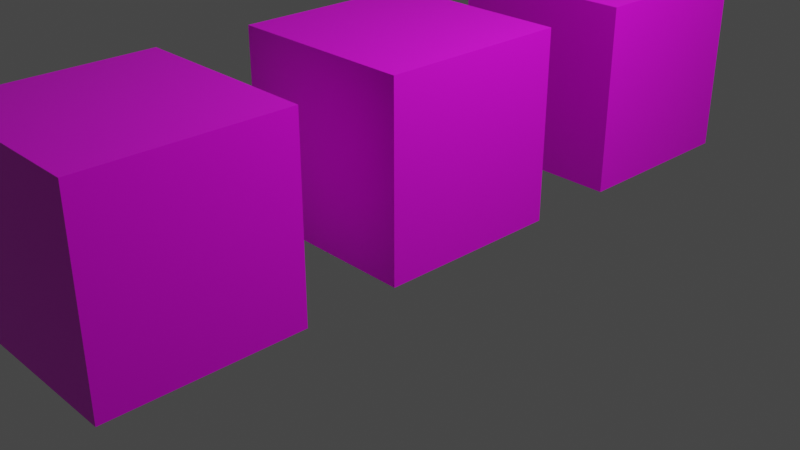 # Source: texture_paint.blend  (saved by Blender 3.0.42; exported with 4.5.12 LTS)
import bpy
from mathutils import Matrix  # noqa: F401  (used for matrix-valued properties, if any)

bpy.ops.wm.read_factory_settings(use_empty=True)
scene = bpy.context.scene
scene.name = 'Scene'

# ---- collections
col_collection = bpy.data.collections.new('Collection'); scene.collection.children.link(col_collection)

# ---- images (referenced by path relative to the original .blend; pixels are not part of the script)
import os
ASSET_DIR = os.environ.get("B2B_ASSET_DIR", "")  # directory of the original .blend (textures are referenced by path, not embedded)
HERE = os.path.dirname(os.path.abspath(__file__))  # packed textures are extracted next to this script under _unpacked/

def load_image(name, relpath, width, height, colorspace="sRGB"):
    """Load a texture the original file referenced (path relative to the .blend, or extracted next to this script)."""
    p = next((c for c in (os.path.join(HERE, relpath), os.path.join(ASSET_DIR, relpath)) if relpath and os.path.exists(c)), "")
    if p:
        img = bpy.data.images.load(p, check_existing=True)
        img.name = name
    else:  # same state as the original file: an image datablock whose file is absent (Cycles renders it pink)
        img = bpy.data.images.new(name, width, height)
        img.source = "FILE"
        img.filepath = "//" + (relpath or name)
    img.colorspace_settings.name = colorspace
    return img
img_3d_brick_2_png = load_image('3d brick 2.png', '3d brick 2.png', 1024, 1024, 'sRGB')
img_wood_plank_jpg = load_image('wood plank.jpg', 'wood plank.jpg', 1024, 1024, 'sRGB')
img_graffiti_png = load_image('graffiti.png', 'graffiti.png', 1024, 1024, 'sRGB')

# ---- materials (node trees are filled in below, after node groups)
mat_material = bpy.data.materials.new('Material')
mat_material.alpha_threshold = 0.0
mat_material.use_transparent_shadow = False
mat_material.line_color = (0.0, 0.0, 0.0, 1.0)
mat_material_001 = bpy.data.materials.new('Material.001')
mat_material_001.use_transparent_shadow = False
mat_material_002 = bpy.data.materials.new('Material.002')
mat_material_002.use_transparent_shadow = False

# ---- material node trees
mat_material.use_nodes = True; mat_material.node_tree.nodes.clear()
_N = mat_material.node_tree.nodes; _L = mat_material.node_tree.links
n0 = _N.new('ShaderNodeOutputMaterial'); n0.name = 'Material Output'; n0.location = (300, 300)
n1 = _N.new('ShaderNodeBsdfPrincipled'); n1.name = 'Principled BSDF'; n1.location = (10, 300)
n1.distribution = 'GGX'
n1.subsurface_method = 'RANDOM_WALK_SKIN'
n1.inputs[2].default_value = 0.4
n1.inputs[3].default_value = 1.45
n1.inputs[27].default_value = (0.0, 0.0, 0.0, 1.0)
n1.inputs[28].default_value = 1.0
n2 = _N.new('ShaderNodeTexImage'); n2.name = 'Image Texture'; n2.location = (-280, 280)
n2.image = img_3d_brick_2_png
_L.new(n1.outputs[0], n0.inputs[0])
_L.new(n2.outputs[0], n1.inputs[0])
n0.is_active_output = True
mat_material_001.use_nodes = True; mat_material_001.node_tree.nodes.clear()
_N = mat_material_001.node_tree.nodes; _L = mat_material_001.node_tree.links
n0 = _N.new('ShaderNodeBsdfPrincipled'); n0.name = 'Principled BSDF'; n0.location = (10, 300)
n0.distribution = 'GGX'
n0.subsurface_method = 'RANDOM_WALK_SKIN'
n0.inputs[3].default_value = 1.45
n0.inputs[27].default_value = (0.0, 0.0, 0.0, 1.0)
n0.inputs[28].default_value = 1.0
n1 = _N.new('ShaderNodeOutputMaterial'); n1.name = 'Material Output'; n1.location = (300, 300)
n2 = _N.new('ShaderNodeTexImage'); n2.name = 'Image Texture'; n2.location = (-280, 280)
n2.image = img_wood_plank_jpg
_L.new(n0.outputs[0], n1.inputs[0])
_L.new(n2.outputs[0], n0.inputs[0])
n1.is_active_output = True
mat_material_002.use_nodes = True; mat_material_002.node_tree.nodes.clear()
_N = mat_material_002.node_tree.nodes; _L = mat_material_002.node_tree.links
n0 = _N.new('ShaderNodeBsdfPrincipled'); n0.name = 'Principled BSDF'; n0.location = (10, 300)
n0.distribution = 'GGX'
n0.subsurface_method = 'RANDOM_WALK_SKIN'
n0.inputs[3].default_value = 1.45
n0.inputs[27].default_value = (0.0, 0.0, 0.0, 1.0)
n0.inputs[28].default_value = 1.0
n1 = _N.new('ShaderNodeOutputMaterial'); n1.name = 'Material Output'; n1.location = (300, 300)
n2 = _N.new('ShaderNodeTexImage'); n2.name = 'Image Texture'; n2.location = (-280, 280)
n2.image = img_graffiti_png
_L.new(n0.outputs[0], n1.inputs[0])
_L.new(n2.outputs[0], n0.inputs[0])
n1.is_active_output = True

# ---- world
world_world = bpy.data.worlds.new('World'); scene.world = world_world
world_world.use_nodes = True; world_world.node_tree.nodes.clear()
_N = world_world.node_tree.nodes; _L = world_world.node_tree.links
n0 = _N.new('ShaderNodeOutputWorld'); n0.name = 'World Output'; n0.location = (300, 300)
n1 = _N.new('ShaderNodeBackground'); n1.name = 'Background'; n1.location = (10, 300)
n1.inputs[0].default_value = (0.05088, 0.05088, 0.05088, 1.0)
_L.new(n1.outputs[0], n0.inputs[0])
n0.is_active_output = True
world_world.color = (0.05088, 0.05088, 0.05088)
world_world.use_sun_shadow = False
world_world.sun_shadow_jitter_overblur = 0.0

# ---- cameras
cam_camera = bpy.data.cameras.new('Camera')
cam_camera.clip_end = 100.0
cam_camera.ortho_scale = 7.314

# ---- lights
light_light = bpy.data.lights.new('Light', 'POINT')
light_light.transmission_factor = 0.0
light_light.energy = 1000.0
light_light.shadow_soft_size = 0.1
light_light.shadow_maximum_resolution = 0.006
light_light.use_absolute_resolution = True

# ---- meshes
me_cube_001 = bpy.data.meshes.new('Cube.001')
me_cube_001.from_pydata([(1.0, 1.0, 1.0), (1.0, 1.0, -1.0), (1.0, -1.0, 1.0), (1.0, -1.0, -1.0), (-1.0, 1.0, 1.0), (-1.0, 1.0, -1.0), (-1.0, -1.0, 1.0), (-1.0, -1.0, -1.0)], [], [(0, 4, 6, 2), (3, 2, 6, 7), (7, 6, 4, 5), (5, 1, 3, 7), (1, 0, 2, 3), (5, 4, 0, 1)])
_uv = me_cube_001.uv_layers.new(name='UVMap')
_uv.uv.foreach_set('vector', [0.625, 0.5, 0.875, 0.5, 0.875, 0.75, 0.625, 0.75, 0.375, 0.75, 0.625, 0.75, 0.625, 1.0, 0.375, 1.0, 0.375, 0.0, 0.625, 0.0, 0.625, 0.25, 0.375, 0.25, 0.125, 0.5, 0.375, 0.5, 0.375, 0.75, 0.125, 0.75, 0.375, 0.5, 0.625, 0.5, 0.625, 0.75, 0.375, 0.75, 0.375, 0.25, 0.625, 0.25, 0.625, 0.5, 0.375, 0.5])
me_cube_001.materials.append(mat_material)
me_cube_001.use_remesh_preserve_volume = False
me_cube_001.use_remesh_preserve_attributes = False
me_cube_001.use_mirror_vertex_groups = False
me_cube_001.update()
me_cube_003 = bpy.data.meshes.new('Cube.003')
me_cube_003.from_pydata([(-1.0, -1.0, -1.0), (-1.0, -1.0, 1.0), (-1.0, 1.0, -1.0), (-1.0, 1.0, 1.0), (1.0, -1.0, -1.0), (1.0, -1.0, 1.0), (1.0, 1.0, -1.0), (1.0, 1.0, 1.0)], [], [(0, 1, 3, 2), (2, 3, 7, 6), (6, 7, 5, 4), (4, 5, 1, 0), (2, 6, 4, 0), (7, 3, 1, 5)])
_uv = me_cube_003.uv_layers.new(name='UVMap')
_uv.uv.foreach_set('vector', [0.375, 0.0, 0.625, 0.0, 0.625, 0.25, 0.375, 0.25, 0.375, 0.25, 0.625, 0.25, 0.625, 0.5, 0.375, 0.5, 0.375, 0.5, 0.625, 0.5, 0.625, 0.75, 0.375, 0.75, 0.375, 0.75, 0.625, 0.75, 0.625, 1.0, 0.375, 1.0, 0.125, 0.5, 0.375, 0.5, 0.375, 0.75, 0.125, 0.75, 0.625, 0.5, 0.875, 0.5, 0.875, 0.75, 0.625, 0.75])
me_cube_003.materials.append(mat_material_001)
me_cube_003.use_remesh_fix_poles = True
me_cube_003.use_remesh_preserve_attributes = False
me_cube_003.update()
me_cube_004 = bpy.data.meshes.new('Cube.004')
me_cube_004.from_pydata([(-1.0, -1.0, -1.0), (-1.0, -1.0, 1.0), (-1.0, 1.0, -1.0), (-1.0, 1.0, 1.0), (1.0, -1.0, -1.0), (1.0, -1.0, 1.0), (1.0, 1.0, -1.0), (1.0, 1.0, 1.0)], [], [(0, 1, 3, 2), (2, 3, 7, 6), (6, 7, 5, 4), (4, 5, 1, 0), (2, 6, 4, 0), (7, 3, 1, 5)])
_uv = me_cube_004.uv_layers.new(name='UVMap')
_uv.uv.foreach_set('vector', [0.375, 0.0, 0.625, 0.0, 0.625, 0.25, 0.375, 0.25, 0.375, 0.25, 0.625, 0.25, 0.625, 0.5, 0.375, 0.5, 0.375, 0.5, 0.625, 0.5, 0.625, 0.75, 0.375, 0.75, 0.375, 0.75, 0.625, 0.75, 0.625, 1.0, 0.375, 1.0, 0.125, 0.5, 0.375, 0.5, 0.375, 0.75, 0.125, 0.75, 0.625, 0.5, 0.875, 0.5, 0.875, 0.75, 0.625, 0.75])
me_cube_004.materials.append(mat_material_002)
me_cube_004.use_remesh_fix_poles = True
me_cube_004.use_remesh_preserve_attributes = False
me_cube_004.update()

# ---- objects
ob_light = bpy.data.objects.new('Light', light_light)
ob_camera = bpy.data.objects.new('Camera', cam_camera)
ob_cube_001 = bpy.data.objects.new('Cube.001', me_cube_001)
ob_cube = bpy.data.objects.new('Cube', me_cube_003)
ob_cube_002 = bpy.data.objects.new('Cube.002', me_cube_004)

# ---- transforms, parenting, visibility, modifiers, constraints
ob_light.location = (4.076, 1.005, 5.904)
ob_light.rotation_euler = (0.6503, 0.05522, 1.866)
ob_light.lock_rotations_4d = False
ob_light.empty_display_type = 'ARROWS'
ob_light.color = (0.0, 0.0, 0.0, 0.0)
ob_light.lineart.crease_threshold = 0.0
ob_camera.location = (7.359, -6.926, 4.958)
ob_camera.rotation_euler = (1.109, 0.0, 0.8149)
ob_camera.lock_rotations_4d = False
ob_camera.empty_display_type = 'ARROWS'
ob_camera.color = (0.0, 0.0, 0.0, 0.0)
ob_camera.display_type = 'WIRE'
ob_camera.lineart.crease_threshold = 0.0
ob_cube_001.location = (0.0, -3.0, 1.0)
ob_cube_001.lock_rotations_4d = False
ob_cube_001.empty_display_type = 'ARROWS'
ob_cube_001.lineart.crease_threshold = 0.0
ob_cube.location = (0.0, 0.0, 1.0)
ob_cube_002.location = (0.0, 3.0, 1.0)

# ---- collection membership
col_collection.objects.link(ob_light)
col_collection.objects.link(ob_camera)
col_collection.objects.link(ob_cube_001)
col_collection.objects.link(ob_cube)
col_collection.objects.link(ob_cube_002)

# ---- scene / render settings (as saved in the file)
scene.camera = ob_camera
scene.frame_start = 1; scene.frame_end = 250; scene.frame_set(1)
scene.render.engine = 'BLENDER_EEVEE_NEXT'
scene.cycles.sampling_pattern = 'TABULATED_SOBOL'
scene.cycles.use_light_tree = False
scene.view_settings.view_transform = 'Filmic'
bpy.context.view_layer.update()
